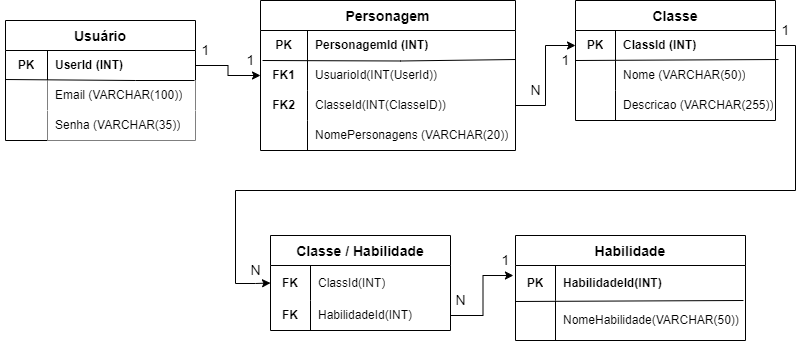

The diagram above was exported from draw.io. Its source (the exported page's mxGraphModel, read from the mxfile embedded in the PNG):
<mxGraphModel dx="868" dy="450" grid="1" gridSize="10" guides="1" tooltips="1" connect="1" arrows="1" fold="1" page="1" pageScale="1" pageWidth="827" pageHeight="1169" math="0" shadow="0">
  <root>
    <mxCell id="0" />
    <mxCell id="1" parent="0" />
    <mxCell id="H3ojUWikl6XHaeKLLM7F-26" value="Usuário" style="shape=table;startSize=30;container=1;collapsible=0;childLayout=tableLayout;fixedRows=1;rowLines=0;fontStyle=1;fontSize=14;" parent="1" vertex="1">
      <mxGeometry x="10" y="320" width="190" height="120" as="geometry" />
    </mxCell>
    <mxCell id="H3ojUWikl6XHaeKLLM7F-27" value="" style="shape=tableRow;horizontal=0;startSize=0;swimlaneHead=0;swimlaneBody=0;top=0;left=0;bottom=0;right=0;collapsible=0;dropTarget=0;fillColor=none;points=[[0,0.5],[1,0.5]];portConstraint=eastwest;" parent="H3ojUWikl6XHaeKLLM7F-26" vertex="1">
      <mxGeometry y="30" width="190" height="30" as="geometry" />
    </mxCell>
    <mxCell id="H3ojUWikl6XHaeKLLM7F-28" value="&lt;b&gt;PK&lt;/b&gt;" style="shape=partialRectangle;html=1;whiteSpace=wrap;connectable=0;fillColor=none;top=0;left=0;bottom=0;right=0;overflow=hidden;pointerEvents=1;" parent="H3ojUWikl6XHaeKLLM7F-27" vertex="1">
      <mxGeometry width="42" height="30" as="geometry">
        <mxRectangle width="42" height="30" as="alternateBounds" />
      </mxGeometry>
    </mxCell>
    <mxCell id="H3ojUWikl6XHaeKLLM7F-29" value="&lt;b&gt;UserId (INT)&lt;/b&gt;" style="shape=partialRectangle;html=1;whiteSpace=wrap;connectable=0;fillColor=none;top=0;left=0;bottom=0;right=0;align=left;spacingLeft=6;overflow=hidden;" parent="H3ojUWikl6XHaeKLLM7F-27" vertex="1">
      <mxGeometry x="42" width="148" height="30" as="geometry">
        <mxRectangle width="148" height="30" as="alternateBounds" />
      </mxGeometry>
    </mxCell>
    <mxCell id="H3ojUWikl6XHaeKLLM7F-106" style="shape=tableRow;horizontal=0;startSize=0;swimlaneHead=0;swimlaneBody=0;top=0;left=0;bottom=0;right=0;collapsible=0;dropTarget=0;fillColor=none;points=[[0,0.5],[1,0.5]];portConstraint=eastwest;" parent="H3ojUWikl6XHaeKLLM7F-26" vertex="1">
      <mxGeometry y="60" width="190" height="30" as="geometry" />
    </mxCell>
    <mxCell id="H3ojUWikl6XHaeKLLM7F-107" style="shape=partialRectangle;html=1;whiteSpace=wrap;connectable=0;fillColor=none;top=0;left=0;bottom=0;right=0;overflow=hidden;labelBorderColor=none;strokeWidth=11;" parent="H3ojUWikl6XHaeKLLM7F-106" vertex="1">
      <mxGeometry width="42" height="30" as="geometry">
        <mxRectangle width="42" height="30" as="alternateBounds" />
      </mxGeometry>
    </mxCell>
    <mxCell id="H3ojUWikl6XHaeKLLM7F-108" value="Email (VARCHAR(100))" style="shape=partialRectangle;html=1;whiteSpace=wrap;connectable=0;fillColor=default;top=0;left=0;bottom=0;right=0;align=left;spacingLeft=6;overflow=hidden;labelBorderColor=none;strokeWidth=0;gradientColor=#ffffff;gradientDirection=north;" parent="H3ojUWikl6XHaeKLLM7F-106" vertex="1">
      <mxGeometry x="42" width="148" height="30" as="geometry">
        <mxRectangle width="148" height="30" as="alternateBounds" />
      </mxGeometry>
    </mxCell>
    <mxCell id="H3ojUWikl6XHaeKLLM7F-109" style="shape=tableRow;horizontal=0;startSize=0;swimlaneHead=0;swimlaneBody=0;top=0;left=0;bottom=0;right=0;collapsible=0;dropTarget=0;fillColor=none;points=[[0,0.5],[1,0.5]];portConstraint=eastwest;" parent="H3ojUWikl6XHaeKLLM7F-26" vertex="1">
      <mxGeometry y="90" width="190" height="30" as="geometry" />
    </mxCell>
    <mxCell id="H3ojUWikl6XHaeKLLM7F-110" style="shape=partialRectangle;html=1;whiteSpace=wrap;connectable=0;fillColor=none;top=0;left=0;bottom=0;right=0;overflow=hidden;labelBorderColor=none;strokeWidth=11;" parent="H3ojUWikl6XHaeKLLM7F-109" vertex="1">
      <mxGeometry width="42" height="30" as="geometry">
        <mxRectangle width="42" height="30" as="alternateBounds" />
      </mxGeometry>
    </mxCell>
    <mxCell id="H3ojUWikl6XHaeKLLM7F-111" value="Senha (VARCHAR(35))" style="shape=partialRectangle;html=1;whiteSpace=wrap;connectable=0;fillColor=default;top=0;left=0;bottom=0;right=0;align=left;spacingLeft=6;overflow=hidden;labelBorderColor=none;strokeWidth=0;gradientColor=#ffffff;gradientDirection=north;" parent="H3ojUWikl6XHaeKLLM7F-109" vertex="1">
      <mxGeometry x="42" width="148" height="30" as="geometry">
        <mxRectangle width="148" height="30" as="alternateBounds" />
      </mxGeometry>
    </mxCell>
    <mxCell id="H3ojUWikl6XHaeKLLM7F-138" value="" style="endArrow=none;html=1;rounded=0;fontSize=14;exitX=0;exitY=-0.033;exitDx=0;exitDy=0;exitPerimeter=0;entryX=0.995;entryY=1;entryDx=0;entryDy=0;entryPerimeter=0;" parent="H3ojUWikl6XHaeKLLM7F-26" source="H3ojUWikl6XHaeKLLM7F-106" target="H3ojUWikl6XHaeKLLM7F-27" edge="1">
      <mxGeometry width="50" height="50" relative="1" as="geometry">
        <mxPoint x="30" y="60" as="sourcePoint" />
        <mxPoint x="210" y="60" as="targetPoint" />
        <Array as="points">
          <mxPoint x="130" y="60" />
        </Array>
      </mxGeometry>
    </mxCell>
    <mxCell id="H3ojUWikl6XHaeKLLM7F-46" value="Personagem" style="shape=table;startSize=30;container=1;collapsible=0;childLayout=tableLayout;fixedRows=1;rowLines=0;fontStyle=1;fontSize=14;" parent="1" vertex="1">
      <mxGeometry x="265" y="300" width="255" height="150" as="geometry" />
    </mxCell>
    <mxCell id="H3ojUWikl6XHaeKLLM7F-47" value="" style="shape=tableRow;horizontal=0;startSize=0;swimlaneHead=0;swimlaneBody=0;top=0;left=0;bottom=0;right=0;collapsible=0;dropTarget=0;fillColor=none;points=[[0,0.5],[1,0.5]];portConstraint=eastwest;" parent="H3ojUWikl6XHaeKLLM7F-46" vertex="1">
      <mxGeometry y="30" width="255" height="30" as="geometry" />
    </mxCell>
    <mxCell id="H3ojUWikl6XHaeKLLM7F-48" value="&lt;b&gt;PK&lt;/b&gt;" style="shape=partialRectangle;html=1;whiteSpace=wrap;connectable=0;fillColor=none;top=0;left=0;bottom=0;right=0;overflow=hidden;pointerEvents=1;" parent="H3ojUWikl6XHaeKLLM7F-47" vertex="1">
      <mxGeometry width="47" height="30" as="geometry">
        <mxRectangle width="47" height="30" as="alternateBounds" />
      </mxGeometry>
    </mxCell>
    <mxCell id="H3ojUWikl6XHaeKLLM7F-49" value="&lt;b&gt;PersonagemId (INT)&lt;/b&gt;" style="shape=partialRectangle;html=1;whiteSpace=wrap;connectable=0;fillColor=none;top=0;left=0;bottom=0;right=0;align=left;spacingLeft=6;overflow=hidden;" parent="H3ojUWikl6XHaeKLLM7F-47" vertex="1">
      <mxGeometry x="47" width="208" height="30" as="geometry">
        <mxRectangle width="208" height="30" as="alternateBounds" />
      </mxGeometry>
    </mxCell>
    <mxCell id="H3ojUWikl6XHaeKLLM7F-156" style="shape=tableRow;horizontal=0;startSize=0;swimlaneHead=0;swimlaneBody=0;top=0;left=0;bottom=0;right=0;collapsible=0;dropTarget=0;fillColor=none;points=[[0,0.5],[1,0.5]];portConstraint=eastwest;" parent="H3ojUWikl6XHaeKLLM7F-46" vertex="1">
      <mxGeometry y="60" width="255" height="30" as="geometry" />
    </mxCell>
    <mxCell id="H3ojUWikl6XHaeKLLM7F-157" value="&lt;b&gt;FK1&lt;/b&gt;" style="shape=partialRectangle;html=1;whiteSpace=wrap;connectable=0;fillColor=none;top=0;left=0;bottom=0;right=0;overflow=hidden;" parent="H3ojUWikl6XHaeKLLM7F-156" vertex="1">
      <mxGeometry width="47" height="30" as="geometry">
        <mxRectangle width="47" height="30" as="alternateBounds" />
      </mxGeometry>
    </mxCell>
    <mxCell id="H3ojUWikl6XHaeKLLM7F-158" value="UsuarioId(INT(UserId))" style="shape=partialRectangle;html=1;whiteSpace=wrap;connectable=0;fillColor=none;top=0;left=0;bottom=0;right=0;align=left;spacingLeft=6;overflow=hidden;" parent="H3ojUWikl6XHaeKLLM7F-156" vertex="1">
      <mxGeometry x="47" width="208" height="30" as="geometry">
        <mxRectangle width="208" height="30" as="alternateBounds" />
      </mxGeometry>
    </mxCell>
    <mxCell id="H3ojUWikl6XHaeKLLM7F-173" style="shape=tableRow;horizontal=0;startSize=0;swimlaneHead=0;swimlaneBody=0;top=0;left=0;bottom=0;right=0;collapsible=0;dropTarget=0;fillColor=none;points=[[0,0.5],[1,0.5]];portConstraint=eastwest;" parent="H3ojUWikl6XHaeKLLM7F-46" vertex="1">
      <mxGeometry y="90" width="255" height="30" as="geometry" />
    </mxCell>
    <mxCell id="H3ojUWikl6XHaeKLLM7F-174" value="FK2" style="shape=partialRectangle;html=1;whiteSpace=wrap;connectable=0;fillColor=none;top=0;left=0;bottom=0;right=0;overflow=hidden;fontStyle=1" parent="H3ojUWikl6XHaeKLLM7F-173" vertex="1">
      <mxGeometry width="47" height="30" as="geometry">
        <mxRectangle width="47" height="30" as="alternateBounds" />
      </mxGeometry>
    </mxCell>
    <mxCell id="H3ojUWikl6XHaeKLLM7F-175" value="ClasseId(INT(ClasseID))" style="shape=partialRectangle;html=1;whiteSpace=wrap;connectable=0;fillColor=none;top=0;left=0;bottom=0;right=0;align=left;spacingLeft=6;overflow=hidden;" parent="H3ojUWikl6XHaeKLLM7F-173" vertex="1">
      <mxGeometry x="47" width="208" height="30" as="geometry">
        <mxRectangle width="208" height="30" as="alternateBounds" />
      </mxGeometry>
    </mxCell>
    <mxCell id="H3ojUWikl6XHaeKLLM7F-53" value="" style="shape=tableRow;horizontal=0;startSize=0;swimlaneHead=0;swimlaneBody=0;top=0;left=0;bottom=0;right=0;collapsible=0;dropTarget=0;fillColor=none;points=[[0,0.5],[1,0.5]];portConstraint=eastwest;" parent="H3ojUWikl6XHaeKLLM7F-46" vertex="1">
      <mxGeometry y="120" width="255" height="30" as="geometry" />
    </mxCell>
    <mxCell id="H3ojUWikl6XHaeKLLM7F-54" value="" style="shape=partialRectangle;html=1;whiteSpace=wrap;connectable=0;fillColor=none;top=0;left=0;bottom=0;right=0;overflow=hidden;" parent="H3ojUWikl6XHaeKLLM7F-53" vertex="1">
      <mxGeometry width="47" height="30" as="geometry">
        <mxRectangle width="47" height="30" as="alternateBounds" />
      </mxGeometry>
    </mxCell>
    <mxCell id="H3ojUWikl6XHaeKLLM7F-55" value="&lt;span style=&quot;font-weight: normal;&quot;&gt;NomePersonagens (VARCHAR(20))&lt;/span&gt;" style="shape=partialRectangle;html=1;whiteSpace=wrap;connectable=0;fillColor=none;top=0;left=0;bottom=0;right=0;align=left;spacingLeft=6;overflow=hidden;fontStyle=1" parent="H3ojUWikl6XHaeKLLM7F-53" vertex="1">
      <mxGeometry x="47" width="208" height="30" as="geometry">
        <mxRectangle width="208" height="30" as="alternateBounds" />
      </mxGeometry>
    </mxCell>
    <mxCell id="H3ojUWikl6XHaeKLLM7F-189" value="" style="endArrow=none;html=1;rounded=0;fontSize=14;exitX=0.008;exitY=0;exitDx=0;exitDy=0;exitPerimeter=0;entryX=1;entryY=-0.033;entryDx=0;entryDy=0;entryPerimeter=0;" parent="H3ojUWikl6XHaeKLLM7F-46" source="H3ojUWikl6XHaeKLLM7F-156" target="H3ojUWikl6XHaeKLLM7F-156" edge="1">
      <mxGeometry width="50" height="50" relative="1" as="geometry">
        <mxPoint x="10" y="59.5" as="sourcePoint" />
        <mxPoint x="199.04999999999995" y="60.49000000000001" as="targetPoint" />
        <Array as="points">
          <mxPoint x="140" y="60.49000000000001" />
        </Array>
      </mxGeometry>
    </mxCell>
    <mxCell id="H3ojUWikl6XHaeKLLM7F-148" value="1" style="text;html=1;align=center;verticalAlign=middle;resizable=0;points=[];autosize=1;strokeColor=none;fillColor=none;fontSize=14;" parent="1" vertex="1">
      <mxGeometry x="200" y="340" width="20" height="20" as="geometry" />
    </mxCell>
    <mxCell id="H3ojUWikl6XHaeKLLM7F-149" value="1" style="text;html=1;align=center;verticalAlign=middle;resizable=0;points=[];autosize=1;strokeColor=none;fillColor=none;fontSize=14;" parent="1" vertex="1">
      <mxGeometry x="245" y="350" width="20" height="20" as="geometry" />
    </mxCell>
    <mxCell id="H3ojUWikl6XHaeKLLM7F-162" value="Classe" style="shape=table;startSize=30;container=1;collapsible=0;childLayout=tableLayout;fixedRows=1;rowLines=0;fontStyle=1;fontSize=14;" parent="1" vertex="1">
      <mxGeometry x="580" y="300" width="200" height="120" as="geometry" />
    </mxCell>
    <mxCell id="H3ojUWikl6XHaeKLLM7F-163" value="" style="shape=tableRow;horizontal=0;startSize=0;swimlaneHead=0;swimlaneBody=0;top=0;left=0;bottom=0;right=0;collapsible=0;dropTarget=0;fillColor=none;points=[[0,0.5],[1,0.5]];portConstraint=eastwest;" parent="H3ojUWikl6XHaeKLLM7F-162" vertex="1">
      <mxGeometry y="30" width="200" height="30" as="geometry" />
    </mxCell>
    <mxCell id="H3ojUWikl6XHaeKLLM7F-164" value="&lt;b&gt;PK&lt;/b&gt;" style="shape=partialRectangle;html=1;whiteSpace=wrap;connectable=0;fillColor=none;top=0;left=0;bottom=0;right=0;overflow=hidden;pointerEvents=1;" parent="H3ojUWikl6XHaeKLLM7F-163" vertex="1">
      <mxGeometry width="40" height="30" as="geometry">
        <mxRectangle width="40" height="30" as="alternateBounds" />
      </mxGeometry>
    </mxCell>
    <mxCell id="H3ojUWikl6XHaeKLLM7F-165" value="&lt;b&gt;ClassId (INT)&lt;/b&gt;" style="shape=partialRectangle;html=1;whiteSpace=wrap;connectable=0;fillColor=none;top=0;left=0;bottom=0;right=0;align=left;spacingLeft=6;overflow=hidden;" parent="H3ojUWikl6XHaeKLLM7F-163" vertex="1">
      <mxGeometry x="40" width="160" height="30" as="geometry">
        <mxRectangle width="160" height="30" as="alternateBounds" />
      </mxGeometry>
    </mxCell>
    <mxCell id="H3ojUWikl6XHaeKLLM7F-182" value="" style="shape=tableRow;horizontal=0;startSize=0;swimlaneHead=0;swimlaneBody=0;top=0;left=0;bottom=0;right=0;collapsible=0;dropTarget=0;fillColor=none;points=[[0,0.5],[1,0.5]];portConstraint=eastwest;" parent="H3ojUWikl6XHaeKLLM7F-162" vertex="1">
      <mxGeometry y="60" width="200" height="30" as="geometry" />
    </mxCell>
    <mxCell id="H3ojUWikl6XHaeKLLM7F-183" value="" style="shape=partialRectangle;html=1;whiteSpace=wrap;connectable=0;fillColor=none;top=0;left=0;bottom=0;right=0;overflow=hidden;" parent="H3ojUWikl6XHaeKLLM7F-182" vertex="1">
      <mxGeometry width="40" height="30" as="geometry">
        <mxRectangle width="40" height="30" as="alternateBounds" />
      </mxGeometry>
    </mxCell>
    <mxCell id="H3ojUWikl6XHaeKLLM7F-184" value="&lt;span style=&quot;font-weight: normal;&quot;&gt;Nome (VARCHAR(50))&lt;/span&gt;" style="shape=partialRectangle;html=1;whiteSpace=wrap;connectable=0;fillColor=none;top=0;left=0;bottom=0;right=0;align=left;spacingLeft=6;overflow=hidden;fontStyle=1" parent="H3ojUWikl6XHaeKLLM7F-182" vertex="1">
      <mxGeometry x="40" width="160" height="30" as="geometry">
        <mxRectangle width="160" height="30" as="alternateBounds" />
      </mxGeometry>
    </mxCell>
    <mxCell id="H3ojUWikl6XHaeKLLM7F-169" style="shape=tableRow;horizontal=0;startSize=0;swimlaneHead=0;swimlaneBody=0;top=0;left=0;bottom=0;right=0;collapsible=0;dropTarget=0;fillColor=none;points=[[0,0.5],[1,0.5]];portConstraint=eastwest;" parent="H3ojUWikl6XHaeKLLM7F-162" vertex="1">
      <mxGeometry y="90" width="200" height="30" as="geometry" />
    </mxCell>
    <mxCell id="H3ojUWikl6XHaeKLLM7F-170" style="shape=partialRectangle;html=1;whiteSpace=wrap;connectable=0;fillColor=none;top=0;left=0;bottom=0;right=0;overflow=hidden;" parent="H3ojUWikl6XHaeKLLM7F-169" vertex="1">
      <mxGeometry width="40" height="30" as="geometry">
        <mxRectangle width="40" height="30" as="alternateBounds" />
      </mxGeometry>
    </mxCell>
    <mxCell id="H3ojUWikl6XHaeKLLM7F-171" value="Descricao (VARCHAR(255))" style="shape=partialRectangle;html=1;whiteSpace=wrap;connectable=0;fillColor=none;top=0;left=0;bottom=0;right=0;align=left;spacingLeft=6;overflow=hidden;" parent="H3ojUWikl6XHaeKLLM7F-169" vertex="1">
      <mxGeometry x="40" width="160" height="30" as="geometry">
        <mxRectangle width="160" height="30" as="alternateBounds" />
      </mxGeometry>
    </mxCell>
    <mxCell id="H3ojUWikl6XHaeKLLM7F-113" value="Classe / Habilidade" style="shape=table;startSize=30;container=1;collapsible=0;childLayout=tableLayout;fixedRows=1;rowLines=0;fontStyle=1;fontSize=14;" parent="1" vertex="1">
      <mxGeometry x="275" y="535" width="180" height="95" as="geometry" />
    </mxCell>
    <mxCell id="H3ojUWikl6XHaeKLLM7F-114" value="" style="shape=tableRow;horizontal=0;startSize=0;swimlaneHead=0;swimlaneBody=0;top=0;left=0;bottom=0;right=0;collapsible=0;dropTarget=0;fillColor=none;points=[[0,0.5],[1,0.5]];portConstraint=eastwest;" parent="H3ojUWikl6XHaeKLLM7F-113" vertex="1">
      <mxGeometry y="30" width="180" height="35" as="geometry" />
    </mxCell>
    <mxCell id="H3ojUWikl6XHaeKLLM7F-115" value="&lt;b&gt;FK&lt;/b&gt;" style="shape=partialRectangle;html=1;whiteSpace=wrap;connectable=0;fillColor=none;top=0;left=0;bottom=0;right=0;overflow=hidden;pointerEvents=1;" parent="H3ojUWikl6XHaeKLLM7F-114" vertex="1">
      <mxGeometry width="40" height="35" as="geometry">
        <mxRectangle width="40" height="35" as="alternateBounds" />
      </mxGeometry>
    </mxCell>
    <mxCell id="H3ojUWikl6XHaeKLLM7F-116" value="ClassId(INT)" style="shape=partialRectangle;html=1;whiteSpace=wrap;connectable=0;fillColor=none;top=0;left=0;bottom=0;right=0;align=left;spacingLeft=6;overflow=hidden;" parent="H3ojUWikl6XHaeKLLM7F-114" vertex="1">
      <mxGeometry x="40" width="140" height="35" as="geometry">
        <mxRectangle width="140" height="35" as="alternateBounds" />
      </mxGeometry>
    </mxCell>
    <mxCell id="H3ojUWikl6XHaeKLLM7F-117" value="" style="shape=tableRow;horizontal=0;startSize=0;swimlaneHead=0;swimlaneBody=0;top=0;left=0;bottom=0;right=0;collapsible=0;dropTarget=0;fillColor=none;points=[[0,0.5],[1,0.5]];portConstraint=eastwest;" parent="H3ojUWikl6XHaeKLLM7F-113" vertex="1">
      <mxGeometry y="65" width="180" height="30" as="geometry" />
    </mxCell>
    <mxCell id="H3ojUWikl6XHaeKLLM7F-118" value="&lt;b&gt;FK&lt;/b&gt;" style="shape=partialRectangle;html=1;whiteSpace=wrap;connectable=0;fillColor=none;top=0;left=0;bottom=0;right=0;overflow=hidden;" parent="H3ojUWikl6XHaeKLLM7F-117" vertex="1">
      <mxGeometry width="40" height="30" as="geometry">
        <mxRectangle width="40" height="30" as="alternateBounds" />
      </mxGeometry>
    </mxCell>
    <mxCell id="H3ojUWikl6XHaeKLLM7F-119" value="HabilidadeId(INT)" style="shape=partialRectangle;html=1;whiteSpace=wrap;connectable=0;fillColor=none;top=0;left=0;bottom=0;right=0;align=left;spacingLeft=6;overflow=hidden;" parent="H3ojUWikl6XHaeKLLM7F-117" vertex="1">
      <mxGeometry x="40" width="140" height="30" as="geometry">
        <mxRectangle width="140" height="30" as="alternateBounds" />
      </mxGeometry>
    </mxCell>
    <mxCell id="H3ojUWikl6XHaeKLLM7F-185" style="edgeStyle=orthogonalEdgeStyle;rounded=0;orthogonalLoop=1;jettySize=auto;html=1;exitX=1;exitY=0.5;exitDx=0;exitDy=0;entryX=0;entryY=0.5;entryDx=0;entryDy=0;fontSize=14;" parent="1" source="H3ojUWikl6XHaeKLLM7F-173" target="H3ojUWikl6XHaeKLLM7F-163" edge="1">
      <mxGeometry relative="1" as="geometry" />
    </mxCell>
    <mxCell id="H3ojUWikl6XHaeKLLM7F-187" style="edgeStyle=orthogonalEdgeStyle;rounded=0;orthogonalLoop=1;jettySize=auto;html=1;exitX=1;exitY=0.5;exitDx=0;exitDy=0;entryX=0;entryY=0.5;entryDx=0;entryDy=0;fontSize=14;" parent="1" source="H3ojUWikl6XHaeKLLM7F-27" target="H3ojUWikl6XHaeKLLM7F-156" edge="1">
      <mxGeometry relative="1" as="geometry" />
    </mxCell>
    <mxCell id="H3ojUWikl6XHaeKLLM7F-188" style="edgeStyle=orthogonalEdgeStyle;rounded=0;orthogonalLoop=1;jettySize=auto;html=1;exitX=1;exitY=0.5;exitDx=0;exitDy=0;entryX=0;entryY=0.5;entryDx=0;entryDy=0;fontSize=14;" parent="1" source="H3ojUWikl6XHaeKLLM7F-163" target="H3ojUWikl6XHaeKLLM7F-114" edge="1">
      <mxGeometry relative="1" as="geometry">
        <Array as="points">
          <mxPoint x="800" y="345" />
          <mxPoint x="800" y="490" />
          <mxPoint x="240" y="490" />
          <mxPoint x="240" y="583" />
          <mxPoint x="260" y="583" />
        </Array>
      </mxGeometry>
    </mxCell>
    <mxCell id="H3ojUWikl6XHaeKLLM7F-195" value="" style="endArrow=none;html=1;rounded=0;fontSize=14;entryX=1.015;entryY=-0.033;entryDx=0;entryDy=0;entryPerimeter=0;" parent="1" target="H3ojUWikl6XHaeKLLM7F-182" edge="1">
      <mxGeometry width="50" height="50" relative="1" as="geometry">
        <mxPoint x="580" y="360" as="sourcePoint" />
        <mxPoint x="630" y="310" as="targetPoint" />
      </mxGeometry>
    </mxCell>
    <mxCell id="H3ojUWikl6XHaeKLLM7F-196" value="Habilidade" style="shape=table;startSize=30;container=1;collapsible=0;childLayout=tableLayout;fixedRows=1;rowLines=0;fontStyle=1;fontSize=14;" parent="1" vertex="1">
      <mxGeometry x="520" y="535" width="230" height="105" as="geometry" />
    </mxCell>
    <mxCell id="H3ojUWikl6XHaeKLLM7F-197" value="" style="shape=tableRow;horizontal=0;startSize=0;swimlaneHead=0;swimlaneBody=0;top=0;left=0;bottom=0;right=0;collapsible=0;dropTarget=0;fillColor=none;points=[[0,0.5],[1,0.5]];portConstraint=eastwest;" parent="H3ojUWikl6XHaeKLLM7F-196" vertex="1">
      <mxGeometry y="30" width="230" height="35" as="geometry" />
    </mxCell>
    <mxCell id="H3ojUWikl6XHaeKLLM7F-198" value="&lt;b&gt;PK&lt;/b&gt;" style="shape=partialRectangle;html=1;whiteSpace=wrap;connectable=0;fillColor=none;top=0;left=0;bottom=0;right=0;overflow=hidden;pointerEvents=1;" parent="H3ojUWikl6XHaeKLLM7F-197" vertex="1">
      <mxGeometry width="40" height="35" as="geometry">
        <mxRectangle width="40" height="35" as="alternateBounds" />
      </mxGeometry>
    </mxCell>
    <mxCell id="H3ojUWikl6XHaeKLLM7F-199" value="&lt;b&gt;HabilidadeId(INT)&lt;/b&gt;" style="shape=partialRectangle;html=1;whiteSpace=wrap;connectable=0;fillColor=none;top=0;left=0;bottom=0;right=0;align=left;spacingLeft=6;overflow=hidden;" parent="H3ojUWikl6XHaeKLLM7F-197" vertex="1">
      <mxGeometry x="40" width="190" height="35" as="geometry">
        <mxRectangle width="190" height="35" as="alternateBounds" />
      </mxGeometry>
    </mxCell>
    <mxCell id="H3ojUWikl6XHaeKLLM7F-200" value="" style="shape=tableRow;horizontal=0;startSize=0;swimlaneHead=0;swimlaneBody=0;top=0;left=0;bottom=0;right=0;collapsible=0;dropTarget=0;fillColor=none;points=[[0,0.5],[1,0.5]];portConstraint=eastwest;" parent="H3ojUWikl6XHaeKLLM7F-196" vertex="1">
      <mxGeometry y="65" width="230" height="40" as="geometry" />
    </mxCell>
    <mxCell id="H3ojUWikl6XHaeKLLM7F-201" value="" style="shape=partialRectangle;html=1;whiteSpace=wrap;connectable=0;fillColor=none;top=0;left=0;bottom=0;right=0;overflow=hidden;" parent="H3ojUWikl6XHaeKLLM7F-200" vertex="1">
      <mxGeometry width="40" height="40" as="geometry">
        <mxRectangle width="40" height="40" as="alternateBounds" />
      </mxGeometry>
    </mxCell>
    <mxCell id="H3ojUWikl6XHaeKLLM7F-202" value="NomeHabilidade(VARCHAR(50))" style="shape=partialRectangle;html=1;whiteSpace=wrap;connectable=0;fillColor=none;top=0;left=0;bottom=0;right=0;align=left;spacingLeft=6;overflow=hidden;" parent="H3ojUWikl6XHaeKLLM7F-200" vertex="1">
      <mxGeometry x="40" width="190" height="40" as="geometry">
        <mxRectangle width="190" height="40" as="alternateBounds" />
      </mxGeometry>
    </mxCell>
    <mxCell id="H3ojUWikl6XHaeKLLM7F-204" style="edgeStyle=orthogonalEdgeStyle;rounded=0;orthogonalLoop=1;jettySize=auto;html=1;exitX=1;exitY=0.5;exitDx=0;exitDy=0;entryX=-0.009;entryY=0.286;entryDx=0;entryDy=0;entryPerimeter=0;fontSize=14;" parent="1" source="H3ojUWikl6XHaeKLLM7F-117" target="H3ojUWikl6XHaeKLLM7F-197" edge="1">
      <mxGeometry relative="1" as="geometry" />
    </mxCell>
    <mxCell id="H3ojUWikl6XHaeKLLM7F-205" value="" style="endArrow=none;html=1;rounded=0;fontSize=14;entryX=0.991;entryY=0;entryDx=0;entryDy=0;entryPerimeter=0;" parent="1" target="H3ojUWikl6XHaeKLLM7F-200" edge="1">
      <mxGeometry width="50" height="50" relative="1" as="geometry">
        <mxPoint x="520" y="600.99" as="sourcePoint" />
        <mxPoint x="723" y="600" as="targetPoint" />
      </mxGeometry>
    </mxCell>
    <mxCell id="H3ojUWikl6XHaeKLLM7F-206" value="N" style="text;html=1;align=center;verticalAlign=middle;resizable=0;points=[];autosize=1;strokeColor=none;fillColor=none;fontSize=14;" parent="1" vertex="1">
      <mxGeometry x="525" y="380" width="30" height="20" as="geometry" />
    </mxCell>
    <mxCell id="H3ojUWikl6XHaeKLLM7F-207" value="1" style="text;html=1;align=center;verticalAlign=middle;resizable=0;points=[];autosize=1;strokeColor=none;fillColor=none;fontSize=14;" parent="1" vertex="1">
      <mxGeometry x="560" y="350" width="20" height="20" as="geometry" />
    </mxCell>
    <mxCell id="H3ojUWikl6XHaeKLLM7F-208" value="1" style="text;html=1;align=center;verticalAlign=middle;resizable=0;points=[];autosize=1;strokeColor=none;fillColor=none;fontSize=14;" parent="1" vertex="1">
      <mxGeometry x="780" y="320" width="20" height="20" as="geometry" />
    </mxCell>
    <mxCell id="H3ojUWikl6XHaeKLLM7F-210" value="N" style="text;html=1;align=center;verticalAlign=middle;resizable=0;points=[];autosize=1;strokeColor=none;fillColor=none;fontSize=14;" parent="1" vertex="1">
      <mxGeometry x="245" y="560" width="30" height="20" as="geometry" />
    </mxCell>
    <mxCell id="H3ojUWikl6XHaeKLLM7F-211" value="1" style="text;html=1;align=center;verticalAlign=middle;resizable=0;points=[];autosize=1;strokeColor=none;fillColor=none;fontSize=14;" parent="1" vertex="1">
      <mxGeometry x="500" y="550" width="20" height="20" as="geometry" />
    </mxCell>
    <mxCell id="H3ojUWikl6XHaeKLLM7F-212" value="N" style="text;html=1;align=center;verticalAlign=middle;resizable=0;points=[];autosize=1;strokeColor=none;fillColor=none;fontSize=14;" parent="1" vertex="1">
      <mxGeometry x="450" y="590" width="30" height="20" as="geometry" />
    </mxCell>
  </root>
</mxGraphModel>